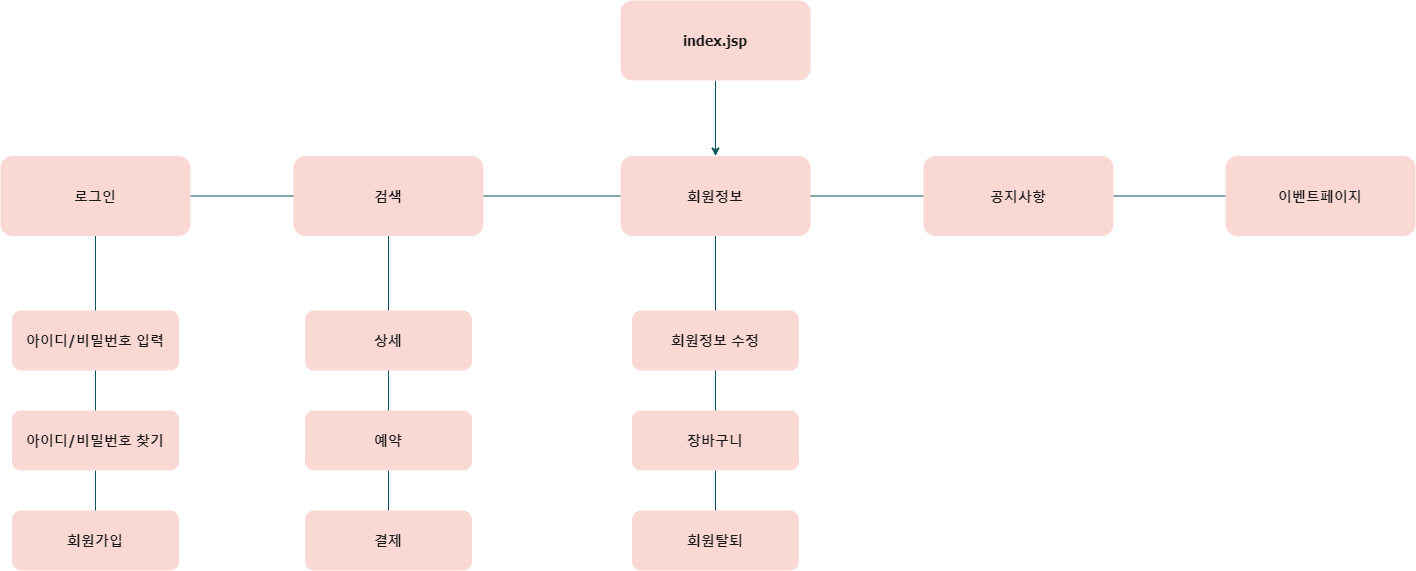

The diagram above was exported from draw.io. Its source (the exported page's mxGraphModel, read from the mxfile embedded in the PNG):
<mxGraphModel dx="2076" dy="1094" grid="1" gridSize="10" guides="1" tooltips="1" connect="1" arrows="1" fold="1" page="1" pageScale="1.5" pageWidth="1169" pageHeight="827" math="0" shadow="0">
  <root>
    <mxCell id="0" />
    <mxCell id="1" parent="0" />
    <mxCell id="v5LYSFZpM2BfhoqpERfb-164" value="" style="endArrow=none;html=1;exitX=1;exitY=0.5;exitDx=0;exitDy=0;entryX=0;entryY=0.5;entryDx=0;entryDy=0;strokeColor=#09555B;fontColor=#1A1A1A;" edge="1" parent="1" source="13" target="4">
      <mxGeometry width="50" height="50" relative="1" as="geometry">
        <mxPoint x="500" y="270" as="sourcePoint" />
        <mxPoint x="550" y="220" as="targetPoint" />
      </mxGeometry>
    </mxCell>
    <mxCell id="v5LYSFZpM2BfhoqpERfb-165" value="" style="edgeStyle=orthogonalEdgeStyle;rounded=0;orthogonalLoop=1;jettySize=auto;html=1;strokeColor=#09555B;fontColor=#1A1A1A;" edge="1" parent="1" source="2" target="10">
      <mxGeometry relative="1" as="geometry" />
    </mxCell>
    <mxCell id="2" value="index.jsp" style="rounded=1;fillColor=#FAD9D5;strokeColor=none;fontColor=#1A1A1A;fontStyle=1;fontFamily=Tahoma;fontSize=14" parent="1" vertex="1">
      <mxGeometry x="757" y="180" width="190" height="80" as="geometry" />
    </mxCell>
    <mxCell id="4" value="이벤트페이지" style="rounded=1;fillColor=#FAD9D5;strokeColor=none;fontColor=#1A1A1A;fontStyle=1;fontFamily=Tahoma;fontSize=14" parent="1" vertex="1">
      <mxGeometry x="1361.9999999999998" y="335.5" width="190" height="80" as="geometry" />
    </mxCell>
    <mxCell id="10" value="회원정보" style="rounded=1;fillColor=#FAD9D5;strokeColor=none;fontColor=#1A1A1A;fontStyle=1;fontFamily=Tahoma;fontSize=14" parent="1" vertex="1">
      <mxGeometry x="757" y="335.5" width="190" height="80" as="geometry" />
    </mxCell>
    <mxCell id="12" value="검색" style="rounded=1;fillColor=#FAD9D5;strokeColor=none;fontColor=#1A1A1A;fontStyle=1;fontFamily=Tahoma;fontSize=14" parent="1" vertex="1">
      <mxGeometry x="429.9999999999999" y="335.5" width="190" height="80" as="geometry" />
    </mxCell>
    <mxCell id="13" value="로그인" style="rounded=1;fillColor=#FAD9D5;strokeColor=none;fontColor=#1A1A1A;fontStyle=1;fontFamily=Tahoma;fontSize=14" parent="1" vertex="1">
      <mxGeometry x="137" y="335.5" width="190" height="80" as="geometry" />
    </mxCell>
    <mxCell id="v5LYSFZpM2BfhoqpERfb-124" value="공지사항" style="rounded=1;fillColor=#FAD9D5;strokeColor=none;fontColor=#1A1A1A;fontStyle=1;fontFamily=Tahoma;fontSize=14" vertex="1" parent="1">
      <mxGeometry x="1060" y="335.5" width="190" height="80" as="geometry" />
    </mxCell>
    <mxCell id="v5LYSFZpM2BfhoqpERfb-130" value="아이디/비밀번호 입력" style="rounded=1;fillColor=#FAD9D5;strokeColor=none;fontColor=#1A1A1A;fontStyle=1;fontFamily=Tahoma;fontSize=14" vertex="1" parent="1">
      <mxGeometry x="148.5" y="490" width="167" height="60" as="geometry" />
    </mxCell>
    <mxCell id="v5LYSFZpM2BfhoqpERfb-131" value="아이디/비밀번호 찾기" style="rounded=1;fillColor=#FAD9D5;strokeColor=none;fontColor=#1A1A1A;fontStyle=1;fontFamily=Tahoma;fontSize=14" vertex="1" parent="1">
      <mxGeometry x="148.5" y="590" width="167" height="60" as="geometry" />
    </mxCell>
    <mxCell id="v5LYSFZpM2BfhoqpERfb-134" value="장바구니" style="rounded=1;fillColor=#FAD9D5;strokeColor=none;fontColor=#1A1A1A;fontStyle=1;fontFamily=Tahoma;fontSize=14" vertex="1" parent="1">
      <mxGeometry x="768.5" y="590" width="167" height="60" as="geometry" />
    </mxCell>
    <mxCell id="v5LYSFZpM2BfhoqpERfb-135" value="회원정보 수정" style="rounded=1;fillColor=#FAD9D5;strokeColor=none;fontColor=#1A1A1A;fontStyle=1;fontFamily=Tahoma;fontSize=14" vertex="1" parent="1">
      <mxGeometry x="768.5" y="490" width="167" height="60" as="geometry" />
    </mxCell>
    <mxCell id="v5LYSFZpM2BfhoqpERfb-136" value="회원탈퇴" style="rounded=1;fillColor=#FAD9D5;strokeColor=none;fontColor=#1A1A1A;fontStyle=1;fontFamily=Tahoma;fontSize=14" vertex="1" parent="1">
      <mxGeometry x="768.5" y="690" width="167" height="60" as="geometry" />
    </mxCell>
    <mxCell id="v5LYSFZpM2BfhoqpERfb-137" value="회원가입" style="rounded=1;fillColor=#FAD9D5;strokeColor=none;fontColor=#1A1A1A;fontStyle=1;fontFamily=Tahoma;fontSize=14" vertex="1" parent="1">
      <mxGeometry x="148.5" y="690" width="167" height="60" as="geometry" />
    </mxCell>
    <mxCell id="v5LYSFZpM2BfhoqpERfb-139" value="상세" style="rounded=1;fillColor=#FAD9D5;strokeColor=none;fontColor=#1A1A1A;fontStyle=1;fontFamily=Tahoma;fontSize=14" vertex="1" parent="1">
      <mxGeometry x="441.5" y="490" width="167" height="60" as="geometry" />
    </mxCell>
    <mxCell id="v5LYSFZpM2BfhoqpERfb-140" value="예약" style="rounded=1;fillColor=#FAD9D5;strokeColor=none;fontColor=#1A1A1A;fontStyle=1;fontFamily=Tahoma;fontSize=14" vertex="1" parent="1">
      <mxGeometry x="441.5" y="590" width="167" height="60" as="geometry" />
    </mxCell>
    <mxCell id="v5LYSFZpM2BfhoqpERfb-141" value="결제" style="rounded=1;fillColor=#FAD9D5;strokeColor=none;fontColor=#1A1A1A;fontStyle=1;fontFamily=Tahoma;fontSize=14" vertex="1" parent="1">
      <mxGeometry x="441.5" y="690" width="167" height="60" as="geometry" />
    </mxCell>
    <mxCell id="v5LYSFZpM2BfhoqpERfb-143" value="" style="endArrow=none;html=1;entryX=0.5;entryY=1;entryDx=0;entryDy=0;exitX=0.5;exitY=0;exitDx=0;exitDy=0;strokeColor=#09555B;fontColor=#1A1A1A;" edge="1" parent="1" source="v5LYSFZpM2BfhoqpERfb-130" target="13">
      <mxGeometry width="50" height="50" relative="1" as="geometry">
        <mxPoint x="810" y="500" as="sourcePoint" />
        <mxPoint x="860" y="450" as="targetPoint" />
      </mxGeometry>
    </mxCell>
    <mxCell id="v5LYSFZpM2BfhoqpERfb-145" value="" style="endArrow=none;html=1;entryX=0.5;entryY=1;entryDx=0;entryDy=0;exitX=0.5;exitY=0;exitDx=0;exitDy=0;strokeColor=#09555B;fontColor=#1A1A1A;" edge="1" parent="1" source="v5LYSFZpM2BfhoqpERfb-131" target="v5LYSFZpM2BfhoqpERfb-130">
      <mxGeometry width="50" height="50" relative="1" as="geometry">
        <mxPoint x="390" y="550" as="sourcePoint" />
        <mxPoint x="390" y="475.5" as="targetPoint" />
      </mxGeometry>
    </mxCell>
    <mxCell id="v5LYSFZpM2BfhoqpERfb-146" value="" style="endArrow=none;html=1;entryX=0.5;entryY=1;entryDx=0;entryDy=0;exitX=0.5;exitY=0;exitDx=0;exitDy=0;strokeColor=#09555B;fontColor=#1A1A1A;" edge="1" parent="1" source="v5LYSFZpM2BfhoqpERfb-137" target="v5LYSFZpM2BfhoqpERfb-131">
      <mxGeometry width="50" height="50" relative="1" as="geometry">
        <mxPoint x="470" y="624.5" as="sourcePoint" />
        <mxPoint x="470" y="550" as="targetPoint" />
      </mxGeometry>
    </mxCell>
    <mxCell id="v5LYSFZpM2BfhoqpERfb-147" value="" style="endArrow=none;html=1;entryX=0.5;entryY=1;entryDx=0;entryDy=0;exitX=0.5;exitY=0;exitDx=0;exitDy=0;strokeColor=#09555B;fontColor=#1A1A1A;" edge="1" parent="1" source="v5LYSFZpM2BfhoqpERfb-139" target="12">
      <mxGeometry width="50" height="50" relative="1" as="geometry">
        <mxPoint x="325.57" y="884.5" as="sourcePoint" />
        <mxPoint x="325.57" y="810" as="targetPoint" />
      </mxGeometry>
    </mxCell>
    <mxCell id="v5LYSFZpM2BfhoqpERfb-148" value="" style="endArrow=none;html=1;entryX=0.5;entryY=1;entryDx=0;entryDy=0;exitX=0.5;exitY=0;exitDx=0;exitDy=0;strokeColor=#09555B;fontColor=#1A1A1A;" edge="1" parent="1" source="v5LYSFZpM2BfhoqpERfb-141" target="v5LYSFZpM2BfhoqpERfb-140">
      <mxGeometry width="50" height="50" relative="1" as="geometry">
        <mxPoint x="400" y="900" as="sourcePoint" />
        <mxPoint x="400" y="825.5" as="targetPoint" />
      </mxGeometry>
    </mxCell>
    <mxCell id="v5LYSFZpM2BfhoqpERfb-149" value="" style="endArrow=none;html=1;entryX=0.5;entryY=1;entryDx=0;entryDy=0;exitX=0.5;exitY=0;exitDx=0;exitDy=0;strokeColor=#09555B;fontColor=#1A1A1A;" edge="1" parent="1" source="v5LYSFZpM2BfhoqpERfb-134" target="v5LYSFZpM2BfhoqpERfb-135">
      <mxGeometry width="50" height="50" relative="1" as="geometry">
        <mxPoint x="480" y="974.5" as="sourcePoint" />
        <mxPoint x="480" y="900" as="targetPoint" />
      </mxGeometry>
    </mxCell>
    <mxCell id="v5LYSFZpM2BfhoqpERfb-150" value="" style="endArrow=none;html=1;entryX=0.5;entryY=1;entryDx=0;entryDy=0;exitX=0.5;exitY=0;exitDx=0;exitDy=0;strokeColor=#09555B;fontColor=#1A1A1A;" edge="1" parent="1" source="v5LYSFZpM2BfhoqpERfb-140" target="v5LYSFZpM2BfhoqpERfb-139">
      <mxGeometry width="50" height="50" relative="1" as="geometry">
        <mxPoint x="430" y="854.5" as="sourcePoint" />
        <mxPoint x="430" y="780" as="targetPoint" />
      </mxGeometry>
    </mxCell>
    <mxCell id="v5LYSFZpM2BfhoqpERfb-151" value="" style="endArrow=none;html=1;entryX=0.5;entryY=1;entryDx=0;entryDy=0;exitX=0.5;exitY=0;exitDx=0;exitDy=0;strokeColor=#09555B;fontColor=#1A1A1A;" edge="1" parent="1" source="v5LYSFZpM2BfhoqpERfb-136" target="v5LYSFZpM2BfhoqpERfb-134">
      <mxGeometry width="50" height="50" relative="1" as="geometry">
        <mxPoint x="580" y="960" as="sourcePoint" />
        <mxPoint x="580" y="885.5" as="targetPoint" />
      </mxGeometry>
    </mxCell>
    <mxCell id="v5LYSFZpM2BfhoqpERfb-153" value="" style="endArrow=none;html=1;entryX=0.5;entryY=1;entryDx=0;entryDy=0;exitX=0.5;exitY=0;exitDx=0;exitDy=0;strokeColor=#09555B;fontColor=#1A1A1A;" edge="1" parent="1" source="v5LYSFZpM2BfhoqpERfb-135" target="10">
      <mxGeometry width="50" height="50" relative="1" as="geometry">
        <mxPoint x="560" y="904.5" as="sourcePoint" />
        <mxPoint x="560" y="830" as="targetPoint" />
      </mxGeometry>
    </mxCell>
  </root>
</mxGraphModel>